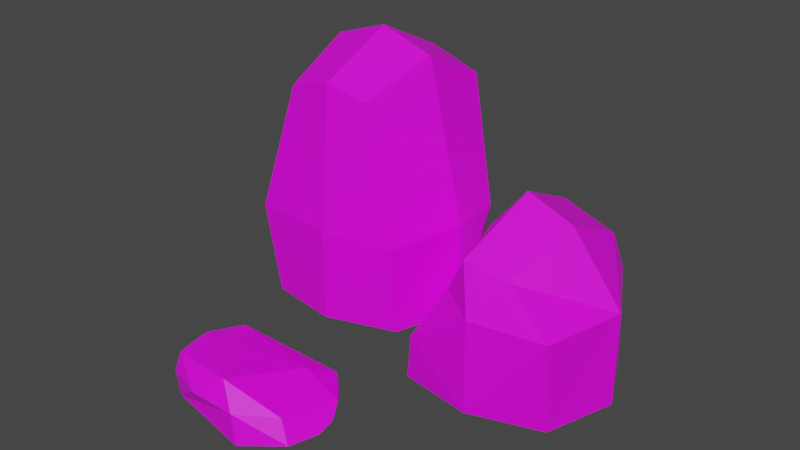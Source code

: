 # Source: lowPolyStones.blend  (saved by Blender 2.82.7; exported with 4.5.12 LTS)
import bpy
from mathutils import Matrix  # noqa: F401  (used for matrix-valued properties, if any)

bpy.ops.wm.read_factory_settings(use_empty=True)
scene = bpy.context.scene
scene.name = 'Scene'

# ---- collections
col_collection = bpy.data.collections.new('Collection'); scene.collection.children.link(col_collection)

# ---- images (referenced by path relative to the original .blend; pixels are not part of the script)
import os
ASSET_DIR = os.environ.get("B2B_ASSET_DIR", "")  # directory of the original .blend (textures are referenced by path, not embedded)
HERE = os.path.dirname(os.path.abspath(__file__))  # packed textures are extracted next to this script under _unpacked/

def load_image(name, relpath, width, height, colorspace="sRGB"):
    """Load a texture the original file referenced (path relative to the .blend, or extracted next to this script)."""
    p = next((c for c in (os.path.join(HERE, relpath), os.path.join(ASSET_DIR, relpath)) if relpath and os.path.exists(c)), "")
    if p:
        img = bpy.data.images.load(p, check_existing=True)
        img.name = name
    else:  # same state as the original file: an image datablock whose file is absent (Cycles renders it pink)
        img = bpy.data.images.new(name, width, height)
        img.source = "FILE"
        img.filepath = "//" + (relpath or name)
    img.colorspace_settings.name = colorspace
    return img
img_colorpalette_psd = load_image('ColorPalette.psd', 'Textures/ColorPalette.psd', 1024, 1024, 'sRGB')

# ---- materials (node trees are filled in below, after node groups)
mat_stone = bpy.data.materials.new('Stone')
mat_stone.use_transparent_shadow = False

# ---- material node trees
mat_stone.use_nodes = True; mat_stone.node_tree.nodes.clear()
_N = mat_stone.node_tree.nodes; _L = mat_stone.node_tree.links
n0 = _N.new('ShaderNodeOutputMaterial'); n0.name = 'Material Output'; n0.location = (300, 300)
n1 = _N.new('ShaderNodeBsdfPrincipled'); n1.name = 'Principled BSDF'; n1.location = (10, 300)
n1.distribution = 'GGX'
n1.subsurface_method = 'BURLEY'
n1.inputs[3].default_value = 1.45
n1.inputs[27].default_value = (0.0, 0.0, 0.0, 1.0)
n1.inputs[28].default_value = 1.0
n2 = _N.new('ShaderNodeTexImage'); n2.name = 'Image Texture'; n2.location = (-180, 280)
n2.image = img_colorpalette_psd
n2.interpolation = 'Closest'
_L.new(n1.outputs[0], n0.inputs[0])
_L.new(n2.outputs[0], n1.inputs[0])
n0.is_active_output = True

# ---- world
world_world = bpy.data.worlds.new('World'); scene.world = world_world
world_world.use_nodes = True; world_world.node_tree.nodes.clear()
_N = world_world.node_tree.nodes; _L = world_world.node_tree.links
n0 = _N.new('ShaderNodeOutputWorld'); n0.name = 'World Output'; n0.location = (300, 300)
n1 = _N.new('ShaderNodeBackground'); n1.name = 'Background'; n1.location = (10, 300)
n1.inputs[0].default_value = (0.05088, 0.05088, 0.05088, 1.0)
_L.new(n1.outputs[0], n0.inputs[0])
n0.is_active_output = True
world_world.color = (0.05088, 0.05088, 0.05088)
world_world.use_sun_shadow = False
world_world.sun_shadow_jitter_overblur = 0.0

# ---- meshes
me_cube = bpy.data.meshes.new('Cube')
me_cube.from_pydata([(-0.7485, 0.05044, 0.754), (-0.5043, 2.45, 0.678), (-0.7485, 0.05044, -1.056), (-0.5882, 2.39, -0.9104), (0.7882, 0.05044, 0.6323), (0.4557, 2.486, 0.678), (0.576, 0.05044, -1.056), (0.5995, 2.408, -0.8924), (0.02635, 0.05044, -1.119), (0.005645, 2.582, -0.9395), (0.02635, 0.05044, 0.8808), (0.005645, 2.594, 0.737), (-0.8805, 1.05, 0.8083), (-0.9219, 1.05, -0.9225), (0.9539, 1.05, -0.7361), (0.8089, 1.05, 0.7462), (0.02635, 1.05, 0.8808), (0.02635, 1.05, -1.119), (-0.9736, 0.05044, -0.1192), (-0.5882, 2.786, -0.1192), (1.026, 0.05044, -0.1192), (0.5995, 2.786, -0.1192), (0.007716, 2.982, -0.1192), (0.02635, 0.05044, -0.1192), (1.026, 1.05, -0.1192), (-0.9736, 1.05, -0.1192)], [], [(25, 3, 13), (17, 7, 14), (24, 5, 15), (16, 1, 12), (23, 4, 10), (19, 11, 22), (21, 11, 5), (23, 0, 18), (5, 16, 15), (3, 17, 13), (2, 17, 8), (15, 10, 4), (16, 0, 10), (24, 4, 20), (17, 6, 8), (18, 13, 2), (0, 25, 18), (14, 20, 6), (2, 23, 18), (9, 21, 7), (9, 19, 22), (6, 23, 8), (7, 24, 14), (1, 25, 12), (25, 19, 3), (17, 9, 7), (24, 21, 5), (16, 11, 1), (23, 20, 4), (19, 1, 11), (21, 22, 11), (23, 10, 0), (5, 11, 16), (3, 9, 17), (2, 13, 17), (15, 16, 10), (16, 12, 0), (24, 15, 4), (17, 14, 6), (18, 25, 13), (0, 12, 25), (14, 24, 20), (2, 8, 23), (9, 22, 21), (9, 3, 19), (6, 20, 23), (7, 21, 24), (1, 19, 25)])
_uv = me_cube.uv_layers.new(name='UVMap')
_uv.uv.foreach_set('vector', [0.249, 0.5361, 0.264, 0.5511, 0.249, 0.5511, 0.249, 0.5662, 0.264, 0.5812, 0.249, 0.5812, 0.249, 0.5963, 0.264, 0.6113, 0.249, 0.6113, 0.249, 0.6263, 0.264, 0.6414, 0.249, 0.6414, 0.2189, 0.5963, 0.234, 0.6113, 0.2189, 0.6113, 0.2941, 0.5963, 0.2791, 0.6113, 0.2791, 0.5963, 0.264, 0.5963, 0.2791, 0.6113, 0.264, 0.6113, 0.2189, 0.5963, 0.2039, 0.6113, 0.2039, 0.5963, 0.264, 0.6113, 0.249, 0.6263, 0.249, 0.6113, 0.264, 0.5511, 0.249, 0.5662, 0.249, 0.5511, 0.234, 0.5511, 0.249, 0.5662, 0.234, 0.5662, 0.249, 0.6113, 0.234, 0.6263, 0.234, 0.6113, 0.249, 0.6263, 0.234, 0.6414, 0.234, 0.6263, 0.249, 0.5963, 0.234, 0.6113, 0.234, 0.5963, 0.249, 0.5662, 0.234, 0.5812, 0.234, 0.5662, 0.234, 0.5361, 0.249, 0.5511, 0.234, 0.5511, 0.234, 0.521, 0.249, 0.5361, 0.234, 0.5361, 0.249, 0.5812, 0.234, 0.5963, 0.234, 0.5812, 0.2039, 0.5812, 0.2189, 0.5963, 0.2039, 0.5963, 0.2791, 0.5812, 0.264, 0.5963, 0.264, 0.5812, 0.2791, 0.5812, 0.2941, 0.5963, 0.2791, 0.5963, 0.234, 0.5812, 0.2189, 0.5963, 0.2189, 0.5812, 0.264, 0.5812, 0.249, 0.5963, 0.249, 0.5812, 0.264, 0.521, 0.249, 0.5361, 0.249, 0.521, 0.249, 0.5361, 0.264, 0.5361, 0.264, 0.5511, 0.249, 0.5662, 0.264, 0.5662, 0.264, 0.5812, 0.249, 0.5963, 0.264, 0.5963, 0.264, 0.6113, 0.249, 0.6263, 0.264, 0.6263, 0.264, 0.6414, 0.2189, 0.5963, 0.234, 0.5963, 0.234, 0.6113, 0.2941, 0.5963, 0.2941, 0.6113, 0.2791, 0.6113, 0.264, 0.5963, 0.2791, 0.5963, 0.2791, 0.6113, 0.2189, 0.5963, 0.2189, 0.6113, 0.2039, 0.6113, 0.264, 0.6113, 0.264, 0.6263, 0.249, 0.6263, 0.264, 0.5511, 0.264, 0.5662, 0.249, 0.5662, 0.234, 0.5511, 0.249, 0.5511, 0.249, 0.5662, 0.249, 0.6113, 0.249, 0.6263, 0.234, 0.6263, 0.249, 0.6263, 0.249, 0.6414, 0.234, 0.6414, 0.249, 0.5963, 0.249, 0.6113, 0.234, 0.6113, 0.249, 0.5662, 0.249, 0.5812, 0.234, 0.5812, 0.234, 0.5361, 0.249, 0.5361, 0.249, 0.5511, 0.234, 0.521, 0.249, 0.521, 0.249, 0.5361, 0.249, 0.5812, 0.249, 0.5963, 0.234, 0.5963, 0.2039, 0.5812, 0.2189, 0.5812, 0.2189, 0.5963, 0.2791, 0.5812, 0.2791, 0.5963, 0.264, 0.5963, 0.2791, 0.5812, 0.2941, 0.5812, 0.2941, 0.5963, 0.234, 0.5812, 0.234, 0.5963, 0.2189, 0.5963, 0.264, 0.5812, 0.264, 0.5963, 0.249, 0.5963, 0.264, 0.521, 0.264, 0.5361, 0.249, 0.5361])
me_cube.materials.append(mat_stone)
me_cube.use_remesh_fix_poles = True
me_cube.use_remesh_preserve_attributes = False
me_cube.use_mirror_vertex_groups = False
me_cube.update()
me_cube_001 = bpy.data.meshes.new('Cube.001')
me_cube_001.from_pydata([(-0.7485, -0.03386, 0.7874), (-0.3317, 1.08, 0.7113), (-0.7485, -0.03386, -1.022), (-0.4156, 1.02, -0.877), (0.7882, -0.03386, 0.6656), (0.3263, 1.375, 0.7113), (0.576, -0.03386, -1.022), (0.4701, 1.297, -0.8591), (0.02635, -0.03386, -1.086), (-0.1238, 1.471, -0.9061), (0.02635, -0.03386, 0.9141), (-0.1238, 1.483, 0.7703), (-0.6648, 0.5002, 0.8417), (-0.7062, 0.5002, -0.8891), (0.5915, 0.9661, -0.8788), (0.8089, 0.9661, 0.7795), (0.02635, 0.9661, 0.9141), (0.02635, 0.9661, -1.086), (-0.9736, -0.03386, -0.08586), (-0.4156, 1.416, -0.08586), (1.026, -0.03386, -0.08586), (0.4701, 1.675, -0.08586), (-0.03922, 1.87, -0.08586), (0.02635, -0.03386, -0.08586), (1.026, 0.9661, -0.08586), (-0.7579, 0.5002, -0.08586)], [], [(25, 3, 13), (17, 7, 14), (24, 5, 15), (16, 1, 12), (23, 4, 10), (19, 11, 22), (22, 5, 21), (23, 0, 18), (5, 16, 15), (3, 17, 13), (13, 8, 2), (15, 10, 4), (10, 12, 0), (24, 4, 20), (17, 6, 8), (18, 13, 2), (0, 25, 18), (14, 20, 6), (2, 23, 18), (9, 21, 7), (9, 19, 22), (6, 23, 8), (7, 24, 14), (1, 25, 12), (25, 19, 3), (17, 9, 7), (24, 21, 5), (16, 11, 1), (23, 20, 4), (19, 1, 11), (22, 11, 5), (23, 10, 0), (5, 11, 16), (3, 9, 17), (13, 17, 8), (15, 16, 10), (10, 16, 12), (24, 15, 4), (17, 14, 6), (18, 25, 13), (0, 12, 25), (14, 24, 20), (2, 8, 23), (9, 22, 21), (9, 3, 19), (6, 20, 23), (7, 21, 24), (1, 19, 25)])
_uv = me_cube_001.uv_layers.new(name='UVMap')
_uv.uv.foreach_set('vector', [0.2392, 0.548, 0.2511, 0.5599, 0.2392, 0.5599, 0.2392, 0.5718, 0.2511, 0.5837, 0.2392, 0.5837, 0.2392, 0.5956, 0.2511, 0.6075, 0.2392, 0.6075, 0.2392, 0.6194, 0.2511, 0.6313, 0.2392, 0.6313, 0.2154, 0.5956, 0.2273, 0.6075, 0.2154, 0.6075, 0.2749, 0.5956, 0.263, 0.6075, 0.263, 0.5956, 0.263, 0.5956, 0.2511, 0.6075, 0.2511, 0.5956, 0.2154, 0.5956, 0.2035, 0.6075, 0.2035, 0.5956, 0.2511, 0.6075, 0.2392, 0.6194, 0.2392, 0.6075, 0.2511, 0.5599, 0.2392, 0.5718, 0.2392, 0.5599, 0.2392, 0.5599, 0.2273, 0.5718, 0.2273, 0.5599, 0.2392, 0.6075, 0.2273, 0.6194, 0.2273, 0.6075, 0.2273, 0.6194, 0.2392, 0.6313, 0.2273, 0.6313, 0.2392, 0.5956, 0.2273, 0.6075, 0.2273, 0.5956, 0.2392, 0.5718, 0.2273, 0.5837, 0.2273, 0.5718, 0.2273, 0.548, 0.2392, 0.5599, 0.2273, 0.5599, 0.2273, 0.5361, 0.2392, 0.548, 0.2273, 0.548, 0.2392, 0.5837, 0.2273, 0.5956, 0.2273, 0.5837, 0.2035, 0.5837, 0.2154, 0.5956, 0.2035, 0.5956, 0.263, 0.5837, 0.2511, 0.5956, 0.2511, 0.5837, 0.263, 0.5837, 0.2749, 0.5956, 0.263, 0.5956, 0.2273, 0.5837, 0.2154, 0.5956, 0.2154, 0.5837, 0.2511, 0.5837, 0.2392, 0.5956, 0.2392, 0.5837, 0.2511, 0.5361, 0.2392, 0.548, 0.2392, 0.5361, 0.2392, 0.548, 0.2511, 0.548, 0.2511, 0.5599, 0.2392, 0.5718, 0.2511, 0.5718, 0.2511, 0.5837, 0.2392, 0.5956, 0.2511, 0.5956, 0.2511, 0.6075, 0.2392, 0.6194, 0.2511, 0.6194, 0.2511, 0.6313, 0.2154, 0.5956, 0.2273, 0.5956, 0.2273, 0.6075, 0.2749, 0.5956, 0.2749, 0.6075, 0.263, 0.6075, 0.263, 0.5956, 0.263, 0.6075, 0.2511, 0.6075, 0.2154, 0.5956, 0.2154, 0.6075, 0.2035, 0.6075, 0.2511, 0.6075, 0.2511, 0.6194, 0.2392, 0.6194, 0.2511, 0.5599, 0.2511, 0.5718, 0.2392, 0.5718, 0.2392, 0.5599, 0.2392, 0.5718, 0.2273, 0.5718, 0.2392, 0.6075, 0.2392, 0.6194, 0.2273, 0.6194, 0.2273, 0.6194, 0.2392, 0.6194, 0.2392, 0.6313, 0.2392, 0.5956, 0.2392, 0.6075, 0.2273, 0.6075, 0.2392, 0.5718, 0.2392, 0.5837, 0.2273, 0.5837, 0.2273, 0.548, 0.2392, 0.548, 0.2392, 0.5599, 0.2273, 0.5361, 0.2392, 0.5361, 0.2392, 0.548, 0.2392, 0.5837, 0.2392, 0.5956, 0.2273, 0.5956, 0.2035, 0.5837, 0.2154, 0.5837, 0.2154, 0.5956, 0.263, 0.5837, 0.263, 0.5956, 0.2511, 0.5956, 0.263, 0.5837, 0.2749, 0.5837, 0.2749, 0.5956, 0.2273, 0.5837, 0.2273, 0.5956, 0.2154, 0.5956, 0.2511, 0.5837, 0.2511, 0.5956, 0.2392, 0.5956, 0.2511, 0.5361, 0.2511, 0.548, 0.2392, 0.548])
me_cube_001.materials.append(mat_stone)
me_cube_001.use_remesh_fix_poles = True
me_cube_001.use_remesh_preserve_attributes = False
me_cube_001.use_mirror_vertex_groups = False
me_cube_001.update()
me_cube_002 = bpy.data.meshes.new('Cube.002')
me_cube_002.from_pydata([(0.4595, 0.2664, -0.4291), (0.5697, -0.0005757, -0.6071), (0.3595, 0.4597, 0.4372), (0.4658, -0.02774, 0.6109), (-0.5301, 0.3042, -0.4665), (-0.5371, 0.02795, -0.5062), (-0.4467, 0.4933, 0.4142), (-0.4752, 0.02273, 0.4235), (0.7974, 0.1725, 0.288), (0.8461, -0.01206, 0.3368), (0.8475, 0.1105, -0.1434), (0.9104, -0.009719, -0.1771), (-0.08665, 0.5244, 0.4779), (-0.06482, 0.0113, 0.5256), (0.4158, 0.2917, 0.6025), (0.3919, 0.4068, 0.0003322), (0.5442, -0.02342, -0.05122), (0.5528, 0.1294, -0.6474), (-0.03077, 0.3005, -0.4772), (-0.007536, 0.02163, -0.5378), (-0.558, 0.1524, -0.6033), (-0.5485, 0.4433, -0.01485), (-0.4863, 0.2874, 0.4675), (-0.5845, -0.008529, -0.04743), (0.833, 0.08413, 0.3343), (0.8363, 0.1406, 0.07639), (0.903, -0.01435, 0.08899), (0.9043, 0.03571, -0.1775), (0.7748, -0.00821, -0.4034), (0.6765, -0.01366, 0.4711), (0.6471, 0.3035, 0.3626), (0.7318, 0.1827, -0.2868), (-0.06591, 0.4634, -0.008247), (-0.03617, -0.0196, -0.03897), (-0.08173, 0.3054, 0.6091), (0.7283, -0.01999, 0.02104), (-0.003948, 0.1425, -0.6668), (-0.6073, 0.226, -0.04242), (0.8982, 0.04629, 0.09175), (0.6549, 0.1795, 0.485), (0.7717, 0.08009, -0.429), (0.6851, 0.277, 0.03657)], [], [(0, 18, 32, 15), (18, 4, 21, 32), (32, 21, 6, 12), (15, 32, 12, 2), (5, 19, 33, 23), (19, 1, 16, 33), (33, 16, 3, 13), (23, 33, 13, 7), (3, 14, 34, 13), (14, 2, 12, 34), (34, 12, 6, 22), (13, 34, 22, 7), (3, 16, 35, 29), (16, 1, 28, 35), (35, 28, 11, 26), (29, 35, 26, 9), (5, 20, 36, 19), (20, 4, 18, 36), (36, 18, 0, 17), (19, 36, 17, 1), (7, 22, 37, 23), (22, 6, 21, 37), (37, 21, 4, 20), (23, 37, 20, 5), (11, 27, 38, 26), (27, 10, 25, 38), (38, 25, 8, 24), (26, 38, 24, 9), (2, 14, 39, 30), (14, 3, 29, 39), (39, 29, 9, 24), (30, 39, 24, 8), (1, 17, 40, 28), (17, 0, 31, 40), (40, 31, 10, 27), (28, 40, 27, 11), (0, 15, 41, 31), (15, 2, 30, 41), (41, 30, 8, 25), (31, 41, 25, 10)])
_k = {(2, 12): 0.23922, (6, 12): 0.23922, (7, 13): 0.40784, (3, 13): 0.40784, (2, 14): 0.74118, (3, 14): 0.74118, (0, 15): 0.0549, (2, 15): 0.0549, (3, 16): 1.0, (1, 16): 1.0, (0, 17): 0.40784, (1, 17): 0.40784, (1, 19): 0.16863, (5, 19): 0.16863, (4, 20): 0.42745, (5, 20): 0.42745, (6, 21): 0.42745, (4, 21): 0.42745, (7, 22): 0.23529, (6, 22): 0.23529, (5, 23): 0.59608, (7, 23): 0.59608, (8, 24): 0.25882, (9, 24): 0.25882, (10, 25): 0.0549, (8, 25): 0.0549, (9, 26): 0.83529, (11, 26): 0.83529, (10, 27): 0.40784, (11, 27): 0.40784, (1, 28): 0.42745, (11, 28): 0.42745, (9, 29): 0.89412, (3, 29): 0.89412, (8, 30): 0.11373, (2, 30): 0.11373}
me_cube_002.attributes.new('crease_edge', 'FLOAT', 'EDGE').data.foreach_set('value', [_k.get((min(e.vertices), max(e.vertices)), 0.0) for e in me_cube_002.edges])
_uv = me_cube_002.uv_layers.new(name='UVMap')
_uv.uv.foreach_set('vector', [0.2395, 0.5198, 0.2496, 0.5198, 0.2496, 0.5339, 0.2395, 0.5339, 0.2496, 0.5198, 0.2631, 0.5198, 0.2631, 0.5339, 0.2496, 0.5339, 0.2496, 0.5339, 0.2631, 0.5339, 0.2631, 0.548, 0.2496, 0.548, 0.2395, 0.5339, 0.2496, 0.5339, 0.2496, 0.548, 0.2395, 0.548, 0.2349, 0.548, 0.249, 0.548, 0.249, 0.5622, 0.2349, 0.5622, 0.249, 0.548, 0.2631, 0.548, 0.2631, 0.5622, 0.249, 0.5622, 0.249, 0.5622, 0.2631, 0.5622, 0.2631, 0.5763, 0.249, 0.5763, 0.2349, 0.5622, 0.249, 0.5622, 0.249, 0.5763, 0.2349, 0.5763, 0.2349, 0.5769, 0.249, 0.5769, 0.249, 0.5904, 0.2349, 0.5904, 0.249, 0.5769, 0.2631, 0.5769, 0.2631, 0.5904, 0.249, 0.5904, 0.249, 0.5904, 0.2631, 0.5904, 0.2631, 0.6045, 0.249, 0.6045, 0.2349, 0.5904, 0.249, 0.5904, 0.249, 0.6045, 0.2349, 0.6045, 0.2631, 0.5763, 0.2631, 0.5622, 0.2631, 0.5622, 0.2631, 0.5763, 0.2631, 0.5622, 0.2631, 0.548, 0.2631, 0.548, 0.2631, 0.5622, 0.2631, 0.5622, 0.2631, 0.548, 0.2631, 0.548, 0.2631, 0.5622, 0.2631, 0.5763, 0.2631, 0.5622, 0.2631, 0.5622, 0.2631, 0.5763, 0.2066, 0.5763, 0.2207, 0.5763, 0.2207, 0.5904, 0.2066, 0.5904, 0.2207, 0.5763, 0.2349, 0.5763, 0.2349, 0.5904, 0.2207, 0.5904, 0.2207, 0.5904, 0.2349, 0.5904, 0.2349, 0.603, 0.2207, 0.603, 0.2066, 0.5904, 0.2207, 0.5904, 0.2207, 0.603, 0.2066, 0.603, 0.2631, 0.5763, 0.2773, 0.5763, 0.2773, 0.5904, 0.2631, 0.5904, 0.2773, 0.5763, 0.2914, 0.5763, 0.2914, 0.5904, 0.2773, 0.5904, 0.2773, 0.5904, 0.2914, 0.5904, 0.2914, 0.6045, 0.2773, 0.6045, 0.2631, 0.5904, 0.2773, 0.5904, 0.2773, 0.6045, 0.2631, 0.6045, 0.2349, 0.6045, 0.249, 0.6045, 0.249, 0.6187, 0.2349, 0.6187, 0.249, 0.6045, 0.2631, 0.6045, 0.2631, 0.6187, 0.249, 0.6187, 0.249, 0.6187, 0.2631, 0.6187, 0.2631, 0.6328, 0.249, 0.6328, 0.2349, 0.6187, 0.249, 0.6187, 0.249, 0.6328, 0.2349, 0.6328, 0.2631, 0.5769, 0.249, 0.5769, 0.249, 0.5763, 0.2631, 0.5763, 0.249, 0.5769, 0.2349, 0.5769, 0.2349, 0.5763, 0.249, 0.5763, 0.249, 0.5763, 0.2349, 0.5763, 0.2349, 0.5763, 0.249, 0.5763, 0.2631, 0.5763, 0.249, 0.5763, 0.249, 0.5763, 0.2631, 0.5763, 0.2066, 0.603, 0.2207, 0.603, 0.2207, 0.6045, 0.2066, 0.6045, 0.2207, 0.603, 0.2349, 0.603, 0.2349, 0.6045, 0.2207, 0.6045, 0.2207, 0.6045, 0.2349, 0.6045, 0.2349, 0.6045, 0.2207, 0.6045, 0.2066, 0.6045, 0.2207, 0.6045, 0.2207, 0.6045, 0.2066, 0.6045, 0.2395, 0.5198, 0.2395, 0.5339, 0.2354, 0.5339, 0.2354, 0.5198, 0.2395, 0.5339, 0.2395, 0.548, 0.2354, 0.548, 0.2354, 0.5339, 0.2354, 0.5339, 0.2354, 0.548, 0.2349, 0.548, 0.2349, 0.5339, 0.2354, 0.5198, 0.2354, 0.5339, 0.2349, 0.5339, 0.2349, 0.5198])
me_cube_002.materials.append(mat_stone)
me_cube_002.use_remesh_fix_poles = True
me_cube_002.use_remesh_preserve_attributes = False
me_cube_002.use_mirror_vertex_groups = False
me_cube_002.update()

# ---- objects
ob_stone01 = bpy.data.objects.new('Stone01', me_cube)
ob_stone02 = bpy.data.objects.new('Stone02', me_cube_001)
ob_stone03 = bpy.data.objects.new('Stone03', me_cube_002)

# ---- transforms, parenting, visibility, modifiers, constraints
ob_stone01.location = (0.0, 0.0, 0.0)
ob_stone01.rotation_euler = (1.571, 0.0, 0.0)
ob_stone01.scale = (6.352, 6.352, 6.352)
ob_stone01.lineart.crease_threshold = 0.0
ob_stone02.location = (13.02, -1.815, 0.0)
ob_stone02.rotation_euler = (1.571, 0.0, 0.0)
ob_stone02.scale = (6.352, 6.352, 6.352)
ob_stone02.lineart.crease_threshold = 0.0
ob_stone03.location = (2.236, -14.51, 0.0)
ob_stone03.rotation_euler = (1.571, 0.0, 0.0)
ob_stone03.scale = (6.352, 6.352, 6.352)
ob_stone03.lineart.crease_threshold = 0.0
_m = ob_stone03.modifiers.new('Decimate', 'DECIMATE')
_m.ratio = 0.4924

# ---- collection membership
col_collection.objects.link(ob_stone01)
col_collection.objects.link(ob_stone02)
col_collection.objects.link(ob_stone03)

# ---- scene / render settings (as saved in the file)
scene.frame_start = 1; scene.frame_end = 250; scene.frame_set(72)
scene.render.engine = 'BLENDER_EEVEE_NEXT'
scene.cycles.use_denoising = False
scene.cycles.samples = 128
scene.cycles.sampling_pattern = 'TABULATED_SOBOL'
scene.cycles.use_adaptive_sampling = False
scene.cycles.use_light_tree = False
scene.view_settings.view_transform = 'Filmic'
bpy.context.view_layer.update()

# ---- added for rendering (the .blend has no active camera and no usable light): camera, sun
cam_auto = bpy.data.cameras.new('AutoCamera')
cam_auto.lens = 50.0
cam_auto.sensor_width = 36.0
cam_auto.clip_end = 1000.0
ob_auto_camera = bpy.data.objects.new('AutoCamera', cam_auto)
scene.collection.objects.link(ob_auto_camera)
ob_auto_camera.location = (44.5882, -51.1316, 39.6918)
ob_auto_camera.rotation_euler = (1.09748, -7.21219e-08, 0.694738)
scene.camera = ob_auto_camera
light_auto_sun = bpy.data.lights.new('AutoSun', 'SUN')
light_auto_sun.energy = 3.0
light_auto_sun.angle = 0.0523599
ob_auto_sun = bpy.data.objects.new('AutoSun', light_auto_sun)
scene.collection.objects.link(ob_auto_sun)
ob_auto_sun.rotation_euler = (0.872665, 0.174533, 0.523599)
bpy.context.view_layer.update()
